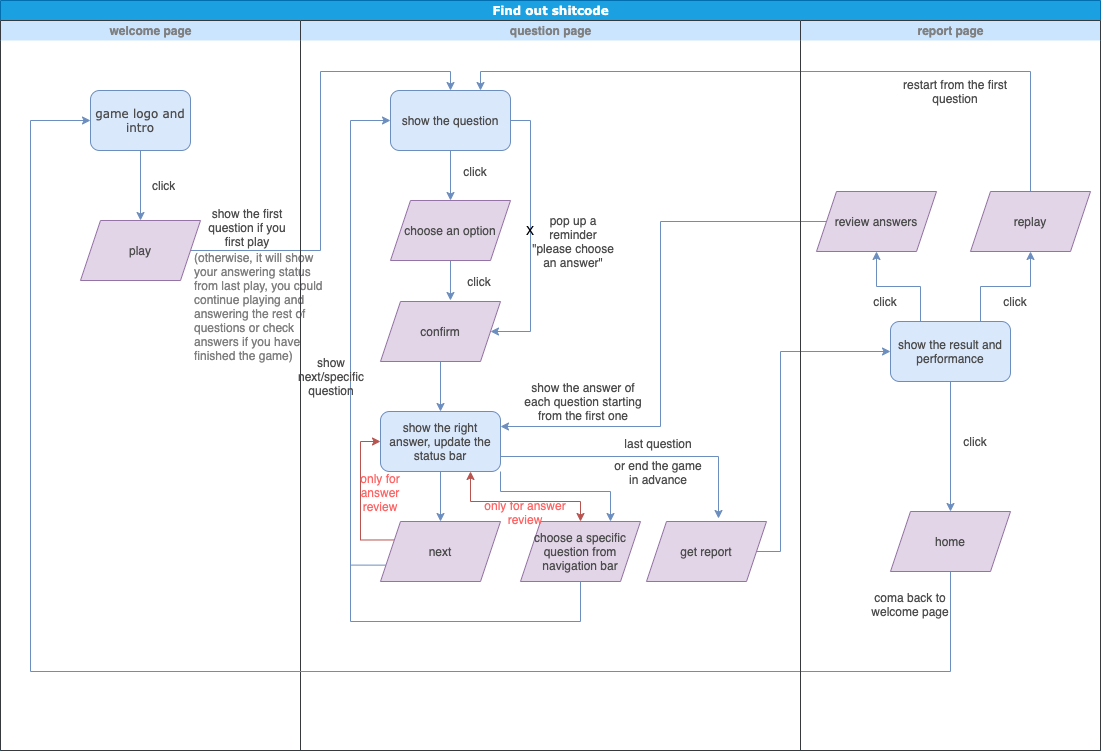

The diagram above was exported from draw.io. Its source (the exported page's mxGraphModel, read from the mxfile embedded in the PNG):
<mxGraphModel dx="2046" dy="503" grid="1" gridSize="10" guides="1" tooltips="1" connect="1" arrows="1" fold="1" page="1" pageScale="1" pageWidth="1100" pageHeight="850" background="#ffffff" math="0" shadow="0">
  <root>
    <mxCell id="0" />
    <mxCell id="1" parent="0" />
    <mxCell id="77e6c97f196da883-1" value="Find out shitcode" style="swimlane;html=1;childLayout=stackLayout;startSize=20;rounded=0;shadow=0;labelBackgroundColor=none;strokeWidth=1;fontFamily=Verdana;fontSize=8;align=center;strokeColor=#006EAF;fillColor=#1ba1e2;fontColor=#ffffff;swimlaneLine=0;" parent="1" vertex="1">
      <mxGeometry x="-400" y="39" width="1100" height="750" as="geometry" />
    </mxCell>
    <mxCell id="77e6c97f196da883-39" style="edgeStyle=orthogonalEdgeStyle;rounded=1;html=1;labelBackgroundColor=none;startArrow=none;startFill=0;startSize=5;endArrow=classicThin;endFill=1;endSize=5;jettySize=auto;orthogonalLoop=1;strokeWidth=1;fontFamily=Verdana;fontSize=8" parent="77e6c97f196da883-1" target="77e6c97f196da883-23" edge="1">
      <mxGeometry relative="1" as="geometry">
        <mxPoint x="600" y="690" as="sourcePoint" />
      </mxGeometry>
    </mxCell>
    <mxCell id="77e6c97f196da883-40" style="edgeStyle=orthogonalEdgeStyle;rounded=1;html=1;labelBackgroundColor=none;startArrow=none;startFill=0;startSize=5;endArrow=classicThin;endFill=1;endSize=5;jettySize=auto;orthogonalLoop=1;strokeWidth=1;fontFamily=Verdana;fontSize=8" parent="77e6c97f196da883-1" target="77e6c97f196da883-24" edge="1">
      <mxGeometry relative="1" as="geometry">
        <mxPoint x="770" y="690" as="sourcePoint" />
      </mxGeometry>
    </mxCell>
    <mxCell id="107ba76e4e335f99-1" style="edgeStyle=orthogonalEdgeStyle;rounded=1;html=1;labelBackgroundColor=none;startArrow=none;startFill=0;startSize=5;endArrow=classicThin;endFill=1;endSize=5;jettySize=auto;orthogonalLoop=1;strokeWidth=1;fontFamily=Verdana;fontSize=8" parent="77e6c97f196da883-1" target="77e6c97f196da883-18" edge="1">
      <mxGeometry relative="1" as="geometry">
        <mxPoint x="610" y="450" as="sourcePoint" />
      </mxGeometry>
    </mxCell>
    <mxCell id="107ba76e4e335f99-3" style="edgeStyle=orthogonalEdgeStyle;rounded=1;html=1;labelBackgroundColor=none;startArrow=none;startFill=0;startSize=5;endArrow=classicThin;endFill=1;endSize=5;jettySize=auto;orthogonalLoop=1;strokeColor=#000000;strokeWidth=1;fontFamily=Verdana;fontSize=8;fontColor=#000000;" parent="77e6c97f196da883-1" source="77e6c97f196da883-22" edge="1">
      <mxGeometry relative="1" as="geometry">
        <mxPoint x="610" y="610" as="targetPoint" />
      </mxGeometry>
    </mxCell>
    <mxCell id="udo4bTCeDNEOhMXAd7E_-13" style="edgeStyle=orthogonalEdgeStyle;rounded=0;orthogonalLoop=1;jettySize=auto;html=1;exitX=1;exitY=0.5;exitDx=0;exitDy=0;entryX=0.5;entryY=0;entryDx=0;entryDy=0;fillColor=#dae8fc;strokeColor=#6c8ebf;" edge="1" parent="77e6c97f196da883-1" source="udo4bTCeDNEOhMXAd7E_-11" target="udo4bTCeDNEOhMXAd7E_-12">
      <mxGeometry relative="1" as="geometry">
        <mxPoint x="220" y="120" as="targetPoint" />
        <Array as="points">
          <mxPoint x="320" y="250" />
          <mxPoint x="320" y="71" />
          <mxPoint x="450" y="71" />
        </Array>
      </mxGeometry>
    </mxCell>
    <mxCell id="udo4bTCeDNEOhMXAd7E_-37" style="edgeStyle=orthogonalEdgeStyle;rounded=0;orthogonalLoop=1;jettySize=auto;html=1;exitX=1;exitY=0.5;exitDx=0;exitDy=0;entryX=0;entryY=0.5;entryDx=0;entryDy=0;fillColor=#dae8fc;strokeColor=#6c8ebf;" edge="1" parent="77e6c97f196da883-1" source="udo4bTCeDNEOhMXAd7E_-31" target="udo4bTCeDNEOhMXAd7E_-36">
      <mxGeometry relative="1" as="geometry">
        <Array as="points">
          <mxPoint x="780" y="551" />
          <mxPoint x="780" y="351" />
        </Array>
      </mxGeometry>
    </mxCell>
    <mxCell id="udo4bTCeDNEOhMXAd7E_-40" style="edgeStyle=orthogonalEdgeStyle;rounded=0;orthogonalLoop=1;jettySize=auto;html=1;exitX=0;exitY=0.5;exitDx=0;exitDy=0;entryX=1;entryY=0.25;entryDx=0;entryDy=0;fillColor=#dae8fc;strokeColor=#6c8ebf;" edge="1" parent="77e6c97f196da883-1" source="udo4bTCeDNEOhMXAd7E_-39" target="udo4bTCeDNEOhMXAd7E_-24">
      <mxGeometry relative="1" as="geometry">
        <Array as="points">
          <mxPoint x="660" y="221" />
          <mxPoint x="660" y="426" />
        </Array>
      </mxGeometry>
    </mxCell>
    <mxCell id="udo4bTCeDNEOhMXAd7E_-57" style="edgeStyle=orthogonalEdgeStyle;rounded=0;orthogonalLoop=1;jettySize=auto;html=1;exitX=0.5;exitY=0;exitDx=0;exitDy=0;entryX=0.75;entryY=0;entryDx=0;entryDy=0;startArrow=none;startFill=0;endArrow=classic;endFill=1;fillColor=#dae8fc;strokeColor=#6c8ebf;" edge="1" parent="77e6c97f196da883-1" source="udo4bTCeDNEOhMXAd7E_-51" target="udo4bTCeDNEOhMXAd7E_-12">
      <mxGeometry relative="1" as="geometry">
        <Array as="points">
          <mxPoint x="1030" y="71" />
          <mxPoint x="480" y="71" />
        </Array>
      </mxGeometry>
    </mxCell>
    <mxCell id="77e6c97f196da883-2" value="welcome page" style="swimlane;html=1;startSize=20;strokeColor=#36393d;fillColor=#cce5ff;swimlaneLine=0;fontColor=#808080;" parent="77e6c97f196da883-1" vertex="1">
      <mxGeometry y="20" width="300" height="730" as="geometry" />
    </mxCell>
    <mxCell id="udo4bTCeDNEOhMXAd7E_-3" style="edgeStyle=orthogonalEdgeStyle;rounded=0;orthogonalLoop=1;jettySize=auto;html=1;exitX=0.5;exitY=1;exitDx=0;exitDy=0;entryX=0.5;entryY=0;entryDx=0;entryDy=0;fillColor=#dae8fc;strokeColor=#6c8ebf;" edge="1" parent="77e6c97f196da883-2" source="77e6c97f196da883-8">
      <mxGeometry relative="1" as="geometry">
        <mxPoint x="140" y="200" as="targetPoint" />
      </mxGeometry>
    </mxCell>
    <mxCell id="77e6c97f196da883-8" value="game logo and intro" style="rounded=1;whiteSpace=wrap;html=1;shadow=0;labelBackgroundColor=none;strokeWidth=1;fontFamily=Verdana;fontSize=8;align=center;fillColor=#dae8fc;strokeColor=#6c8ebf;fontColor=#4D4D4D;" parent="77e6c97f196da883-2" vertex="1">
      <mxGeometry x="90" y="70" width="100" height="60" as="geometry" />
    </mxCell>
    <mxCell id="udo4bTCeDNEOhMXAd7E_-9" value="&lt;div&gt;click&lt;/div&gt;" style="text;strokeColor=none;fillColor=none;html=1;whiteSpace=wrap;verticalAlign=middle;overflow=hidden;fontColor=#4D4D4D;" vertex="1" parent="77e6c97f196da883-2">
      <mxGeometry x="150" y="150" width="30" height="30" as="geometry" />
    </mxCell>
    <mxCell id="udo4bTCeDNEOhMXAd7E_-11" value="play" style="shape=parallelogram;perimeter=parallelogramPerimeter;whiteSpace=wrap;html=1;fixedSize=1;fillColor=#e1d5e7;strokeColor=#9673a6;fontColor=#4D4D4D;" vertex="1" parent="77e6c97f196da883-2">
      <mxGeometry x="80" y="200" width="120" height="60" as="geometry" />
    </mxCell>
    <mxCell id="udo4bTCeDNEOhMXAd7E_-65" value="show the first question if you first play" style="text;html=1;strokeColor=none;fillColor=none;align=center;verticalAlign=middle;whiteSpace=wrap;rounded=0;fontColor=#4D4D4D;" vertex="1" parent="77e6c97f196da883-2">
      <mxGeometry x="202" y="181" width="90" height="51" as="geometry" />
    </mxCell>
    <mxCell id="udo4bTCeDNEOhMXAd7E_-66" value="&lt;font style=&quot;font-size: 11px&quot;&gt;(otherwise, it will show your answering status from last play, you could continue playing and answering the rest of questions or check answers if you have finished the game)&lt;/font&gt;" style="text;html=1;strokeColor=none;fillColor=none;align=left;verticalAlign=middle;whiteSpace=wrap;rounded=0;fontColor=#808080;fontSize=7;" vertex="1" parent="77e6c97f196da883-2">
      <mxGeometry x="192" y="276" width="140" height="20" as="geometry" />
    </mxCell>
    <mxCell id="77e6c97f196da883-3" value="question page" style="swimlane;html=1;startSize=20;strokeColor=#36393d;fillColor=#cce5ff;swimlaneLine=0;fontColor=#808080;" parent="77e6c97f196da883-1" vertex="1">
      <mxGeometry x="300" y="20" width="500" height="730" as="geometry" />
    </mxCell>
    <mxCell id="udo4bTCeDNEOhMXAd7E_-16" style="edgeStyle=orthogonalEdgeStyle;rounded=0;orthogonalLoop=1;jettySize=auto;html=1;exitX=0.5;exitY=1;exitDx=0;exitDy=0;entryX=0.5;entryY=0;entryDx=0;entryDy=0;fillColor=#dae8fc;strokeColor=#6c8ebf;" edge="1" parent="77e6c97f196da883-3" source="udo4bTCeDNEOhMXAd7E_-12" target="udo4bTCeDNEOhMXAd7E_-15">
      <mxGeometry relative="1" as="geometry" />
    </mxCell>
    <mxCell id="udo4bTCeDNEOhMXAd7E_-21" style="edgeStyle=orthogonalEdgeStyle;rounded=0;orthogonalLoop=1;jettySize=auto;html=1;exitX=1;exitY=0.5;exitDx=0;exitDy=0;entryX=1;entryY=0.5;entryDx=0;entryDy=0;fillColor=#dae8fc;strokeColor=#6c8ebf;" edge="1" parent="77e6c97f196da883-3" source="udo4bTCeDNEOhMXAd7E_-12" target="udo4bTCeDNEOhMXAd7E_-18">
      <mxGeometry relative="1" as="geometry">
        <Array as="points">
          <mxPoint x="230" y="100" />
          <mxPoint x="230" y="311" />
        </Array>
      </mxGeometry>
    </mxCell>
    <mxCell id="udo4bTCeDNEOhMXAd7E_-12" value="show the question" style="rounded=1;whiteSpace=wrap;html=1;fillColor=#dae8fc;strokeColor=#6c8ebf;fontColor=#4D4D4D;" vertex="1" parent="77e6c97f196da883-3">
      <mxGeometry x="90" y="70" width="120" height="60" as="geometry" />
    </mxCell>
    <mxCell id="udo4bTCeDNEOhMXAd7E_-19" style="edgeStyle=orthogonalEdgeStyle;rounded=0;orthogonalLoop=1;jettySize=auto;html=1;exitX=0.5;exitY=1;exitDx=0;exitDy=0;entryX=0.583;entryY=-0.017;entryDx=0;entryDy=0;entryPerimeter=0;fillColor=#dae8fc;strokeColor=#6c8ebf;" edge="1" parent="77e6c97f196da883-3" source="udo4bTCeDNEOhMXAd7E_-15" target="udo4bTCeDNEOhMXAd7E_-18">
      <mxGeometry relative="1" as="geometry" />
    </mxCell>
    <mxCell id="udo4bTCeDNEOhMXAd7E_-15" value="choose an option" style="shape=parallelogram;perimeter=parallelogramPerimeter;whiteSpace=wrap;html=1;fixedSize=1;fillColor=#e1d5e7;strokeColor=#9673a6;fontColor=#4D4D4D;" vertex="1" parent="77e6c97f196da883-3">
      <mxGeometry x="90" y="180" width="120" height="60" as="geometry" />
    </mxCell>
    <mxCell id="udo4bTCeDNEOhMXAd7E_-17" value="click" style="text;html=1;strokeColor=none;fillColor=none;align=center;verticalAlign=middle;whiteSpace=wrap;rounded=0;fontColor=#4D4D4D;" vertex="1" parent="77e6c97f196da883-3">
      <mxGeometry x="150" y="141" width="50" height="20" as="geometry" />
    </mxCell>
    <mxCell id="udo4bTCeDNEOhMXAd7E_-25" style="edgeStyle=orthogonalEdgeStyle;rounded=0;orthogonalLoop=1;jettySize=auto;html=1;exitX=0.5;exitY=1;exitDx=0;exitDy=0;entryX=0.5;entryY=0;entryDx=0;entryDy=0;fillColor=#dae8fc;strokeColor=#6c8ebf;" edge="1" parent="77e6c97f196da883-3" source="udo4bTCeDNEOhMXAd7E_-18" target="udo4bTCeDNEOhMXAd7E_-24">
      <mxGeometry relative="1" as="geometry" />
    </mxCell>
    <mxCell id="udo4bTCeDNEOhMXAd7E_-18" value="confirm" style="shape=parallelogram;perimeter=parallelogramPerimeter;whiteSpace=wrap;html=1;fixedSize=1;fillColor=#e1d5e7;strokeColor=#9673a6;fontColor=#4D4D4D;" vertex="1" parent="77e6c97f196da883-3">
      <mxGeometry x="80" y="281" width="120" height="60" as="geometry" />
    </mxCell>
    <mxCell id="udo4bTCeDNEOhMXAd7E_-20" value="click" style="text;html=1;strokeColor=none;fillColor=none;align=center;verticalAlign=middle;whiteSpace=wrap;rounded=0;fontColor=#4D4D4D;" vertex="1" parent="77e6c97f196da883-3">
      <mxGeometry x="154" y="251" width="50" height="20" as="geometry" />
    </mxCell>
    <mxCell id="udo4bTCeDNEOhMXAd7E_-22" value="X" style="text;html=1;strokeColor=none;fillColor=none;align=center;verticalAlign=middle;whiteSpace=wrap;rounded=0;" vertex="1" parent="77e6c97f196da883-3">
      <mxGeometry x="205" y="200" width="50" height="20" as="geometry" />
    </mxCell>
    <mxCell id="udo4bTCeDNEOhMXAd7E_-23" value="pop up a reminder &quot;please choose an answer&quot;" style="text;html=1;strokeColor=none;fillColor=none;align=center;verticalAlign=middle;whiteSpace=wrap;rounded=0;fontColor=#4D4D4D;" vertex="1" parent="77e6c97f196da883-3">
      <mxGeometry x="228" y="211" width="90" height="20" as="geometry" />
    </mxCell>
    <mxCell id="udo4bTCeDNEOhMXAd7E_-27" style="edgeStyle=orthogonalEdgeStyle;rounded=0;orthogonalLoop=1;jettySize=auto;html=1;exitX=0.5;exitY=1;exitDx=0;exitDy=0;entryX=0.5;entryY=0;entryDx=0;entryDy=0;fillColor=#dae8fc;strokeColor=#6c8ebf;" edge="1" parent="77e6c97f196da883-3" source="udo4bTCeDNEOhMXAd7E_-24" target="udo4bTCeDNEOhMXAd7E_-26">
      <mxGeometry relative="1" as="geometry" />
    </mxCell>
    <mxCell id="udo4bTCeDNEOhMXAd7E_-32" style="edgeStyle=orthogonalEdgeStyle;rounded=0;orthogonalLoop=1;jettySize=auto;html=1;exitX=1;exitY=0.75;exitDx=0;exitDy=0;entryX=0.6;entryY=-0.05;entryDx=0;entryDy=0;entryPerimeter=0;fillColor=#dae8fc;strokeColor=#6c8ebf;" edge="1" parent="77e6c97f196da883-3" source="udo4bTCeDNEOhMXAd7E_-24" target="udo4bTCeDNEOhMXAd7E_-31">
      <mxGeometry relative="1" as="geometry" />
    </mxCell>
    <mxCell id="udo4bTCeDNEOhMXAd7E_-53" style="edgeStyle=orthogonalEdgeStyle;rounded=0;orthogonalLoop=1;jettySize=auto;html=1;exitX=1;exitY=1;exitDx=0;exitDy=0;entryX=0.75;entryY=0;entryDx=0;entryDy=0;fillColor=#dae8fc;strokeColor=#6c8ebf;" edge="1" parent="77e6c97f196da883-3" source="udo4bTCeDNEOhMXAd7E_-24" target="udo4bTCeDNEOhMXAd7E_-46">
      <mxGeometry relative="1" as="geometry">
        <Array as="points">
          <mxPoint x="200" y="471" />
          <mxPoint x="310" y="471" />
        </Array>
      </mxGeometry>
    </mxCell>
    <mxCell id="udo4bTCeDNEOhMXAd7E_-54" style="edgeStyle=orthogonalEdgeStyle;rounded=0;orthogonalLoop=1;jettySize=auto;html=1;exitX=0.75;exitY=1;exitDx=0;exitDy=0;entryX=0.5;entryY=0;entryDx=0;entryDy=0;endArrow=classic;endFill=1;startArrow=classic;startFill=1;fillColor=#f8cecc;strokeColor=#b85450;" edge="1" parent="77e6c97f196da883-3" source="udo4bTCeDNEOhMXAd7E_-24" target="udo4bTCeDNEOhMXAd7E_-46">
      <mxGeometry relative="1" as="geometry">
        <Array as="points">
          <mxPoint x="170" y="481" />
          <mxPoint x="280" y="481" />
        </Array>
      </mxGeometry>
    </mxCell>
    <mxCell id="udo4bTCeDNEOhMXAd7E_-24" value="show the right answer, update the status bar" style="rounded=1;whiteSpace=wrap;html=1;fillColor=#dae8fc;strokeColor=#6c8ebf;fontColor=#4D4D4D;" vertex="1" parent="77e6c97f196da883-3">
      <mxGeometry x="80" y="391" width="120" height="60" as="geometry" />
    </mxCell>
    <mxCell id="udo4bTCeDNEOhMXAd7E_-43" style="edgeStyle=orthogonalEdgeStyle;rounded=0;orthogonalLoop=1;jettySize=auto;html=1;exitX=0;exitY=0.25;exitDx=0;exitDy=0;entryX=0;entryY=0.5;entryDx=0;entryDy=0;fillColor=#f8cecc;strokeColor=#b85450;" edge="1" parent="77e6c97f196da883-3" source="udo4bTCeDNEOhMXAd7E_-26" target="udo4bTCeDNEOhMXAd7E_-24">
      <mxGeometry relative="1" as="geometry">
        <Array as="points">
          <mxPoint x="60" y="520" />
          <mxPoint x="60" y="421" />
        </Array>
      </mxGeometry>
    </mxCell>
    <mxCell id="udo4bTCeDNEOhMXAd7E_-26" value="next" style="shape=parallelogram;perimeter=parallelogramPerimeter;whiteSpace=wrap;html=1;fixedSize=1;fillColor=#e1d5e7;strokeColor=#9673a6;fontColor=#4D4D4D;" vertex="1" parent="77e6c97f196da883-3">
      <mxGeometry x="80" y="501" width="120" height="60" as="geometry" />
    </mxCell>
    <mxCell id="udo4bTCeDNEOhMXAd7E_-28" style="edgeStyle=orthogonalEdgeStyle;rounded=0;orthogonalLoop=1;jettySize=auto;html=1;exitX=0;exitY=0.75;exitDx=0;exitDy=0;entryX=0;entryY=0.5;entryDx=0;entryDy=0;fillColor=#dae8fc;strokeColor=#6c8ebf;" edge="1" parent="77e6c97f196da883-3" source="udo4bTCeDNEOhMXAd7E_-26" target="udo4bTCeDNEOhMXAd7E_-12">
      <mxGeometry relative="1" as="geometry">
        <mxPoint x="40" y="351" as="targetPoint" />
        <Array as="points">
          <mxPoint x="50" y="545" />
          <mxPoint x="50" y="100" />
        </Array>
      </mxGeometry>
    </mxCell>
    <mxCell id="udo4bTCeDNEOhMXAd7E_-29" value="show next/specific question" style="text;html=1;strokeColor=none;fillColor=none;align=center;verticalAlign=middle;whiteSpace=wrap;rounded=0;fontColor=#4D4D4D;" vertex="1" parent="77e6c97f196da883-3">
      <mxGeometry x="11" y="346" width="40" height="20" as="geometry" />
    </mxCell>
    <mxCell id="udo4bTCeDNEOhMXAd7E_-31" value="get report" style="shape=parallelogram;perimeter=parallelogramPerimeter;whiteSpace=wrap;html=1;fixedSize=1;fillColor=#e1d5e7;strokeColor=#9673a6;fontColor=#4D4D4D;" vertex="1" parent="77e6c97f196da883-3">
      <mxGeometry x="346" y="501" width="120" height="60" as="geometry" />
    </mxCell>
    <mxCell id="udo4bTCeDNEOhMXAd7E_-33" value="last question" style="text;html=1;strokeColor=none;fillColor=none;align=center;verticalAlign=middle;whiteSpace=wrap;rounded=0;fontColor=#4D4D4D;" vertex="1" parent="77e6c97f196da883-3">
      <mxGeometry x="318" y="413" width="80" height="20" as="geometry" />
    </mxCell>
    <mxCell id="udo4bTCeDNEOhMXAd7E_-35" value="or end the game in advance" style="text;html=1;strokeColor=none;fillColor=none;align=center;verticalAlign=middle;whiteSpace=wrap;rounded=0;fontColor=#4D4D4D;" vertex="1" parent="77e6c97f196da883-3">
      <mxGeometry x="311" y="442" width="94" height="20" as="geometry" />
    </mxCell>
    <mxCell id="udo4bTCeDNEOhMXAd7E_-41" value="show the answer of each question starting from the first one" style="text;html=1;strokeColor=none;fillColor=none;align=center;verticalAlign=middle;whiteSpace=wrap;rounded=0;fontColor=#4D4D4D;" vertex="1" parent="77e6c97f196da883-3">
      <mxGeometry x="223" y="371" width="120" height="20" as="geometry" />
    </mxCell>
    <mxCell id="udo4bTCeDNEOhMXAd7E_-44" value="only for answer review" style="text;html=1;strokeColor=none;fillColor=none;align=center;verticalAlign=middle;whiteSpace=wrap;rounded=0;fontColor=#FF6666;" vertex="1" parent="77e6c97f196da883-3">
      <mxGeometry x="50" y="462" width="60" height="20" as="geometry" />
    </mxCell>
    <mxCell id="udo4bTCeDNEOhMXAd7E_-46" value="choose a specific question from navigation bar" style="shape=parallelogram;perimeter=parallelogramPerimeter;whiteSpace=wrap;html=1;fixedSize=1;fillColor=#e1d5e7;strokeColor=#9673a6;fontColor=#4D4D4D;" vertex="1" parent="77e6c97f196da883-3">
      <mxGeometry x="220" y="501" width="120" height="60" as="geometry" />
    </mxCell>
    <mxCell id="udo4bTCeDNEOhMXAd7E_-55" value="only for answer review" style="text;html=1;strokeColor=none;fillColor=none;align=center;verticalAlign=middle;whiteSpace=wrap;rounded=0;fontColor=#FF6666;" vertex="1" parent="77e6c97f196da883-3">
      <mxGeometry x="170" y="482" width="110" height="20" as="geometry" />
    </mxCell>
    <mxCell id="udo4bTCeDNEOhMXAd7E_-62" style="edgeStyle=orthogonalEdgeStyle;rounded=0;orthogonalLoop=1;jettySize=auto;html=1;exitX=0.5;exitY=1;exitDx=0;exitDy=0;startArrow=none;startFill=0;endArrow=classic;endFill=1;entryX=0;entryY=0.5;entryDx=0;entryDy=0;fillColor=#dae8fc;strokeColor=#6c8ebf;" edge="1" parent="77e6c97f196da883-1" source="udo4bTCeDNEOhMXAd7E_-52" target="77e6c97f196da883-8">
      <mxGeometry relative="1" as="geometry">
        <mxPoint x="70" y="141" as="targetPoint" />
        <Array as="points">
          <mxPoint x="950" y="671" />
          <mxPoint x="30" y="671" />
          <mxPoint x="30" y="120" />
        </Array>
      </mxGeometry>
    </mxCell>
    <mxCell id="77e6c97f196da883-4" value="report page" style="swimlane;html=1;startSize=20;strokeColor=#36393d;fillColor=#cce5ff;swimlaneLine=0;fontStyle=1;fontColor=#808080;" parent="77e6c97f196da883-1" vertex="1">
      <mxGeometry x="800" y="20" width="300" height="730" as="geometry" />
    </mxCell>
    <mxCell id="udo4bTCeDNEOhMXAd7E_-59" style="edgeStyle=orthogonalEdgeStyle;rounded=0;orthogonalLoop=1;jettySize=auto;html=1;exitX=0.25;exitY=0;exitDx=0;exitDy=0;entryX=0.5;entryY=1;entryDx=0;entryDy=0;startArrow=none;startFill=0;endArrow=classic;endFill=1;fillColor=#dae8fc;strokeColor=#6c8ebf;" edge="1" parent="77e6c97f196da883-4" source="udo4bTCeDNEOhMXAd7E_-36" target="udo4bTCeDNEOhMXAd7E_-39">
      <mxGeometry relative="1" as="geometry" />
    </mxCell>
    <mxCell id="udo4bTCeDNEOhMXAd7E_-60" style="edgeStyle=orthogonalEdgeStyle;rounded=0;orthogonalLoop=1;jettySize=auto;html=1;exitX=0.75;exitY=0;exitDx=0;exitDy=0;entryX=0.5;entryY=1;entryDx=0;entryDy=0;startArrow=none;startFill=0;endArrow=classic;endFill=1;fillColor=#dae8fc;strokeColor=#6c8ebf;" edge="1" parent="77e6c97f196da883-4" source="udo4bTCeDNEOhMXAd7E_-36" target="udo4bTCeDNEOhMXAd7E_-51">
      <mxGeometry relative="1" as="geometry" />
    </mxCell>
    <mxCell id="udo4bTCeDNEOhMXAd7E_-61" style="edgeStyle=orthogonalEdgeStyle;rounded=0;orthogonalLoop=1;jettySize=auto;html=1;exitX=0.5;exitY=1;exitDx=0;exitDy=0;startArrow=none;startFill=0;endArrow=classic;endFill=1;fillColor=#dae8fc;strokeColor=#6c8ebf;" edge="1" parent="77e6c97f196da883-4" source="udo4bTCeDNEOhMXAd7E_-36" target="udo4bTCeDNEOhMXAd7E_-52">
      <mxGeometry relative="1" as="geometry" />
    </mxCell>
    <mxCell id="udo4bTCeDNEOhMXAd7E_-36" value="show the result and performance" style="rounded=1;whiteSpace=wrap;html=1;fillColor=#dae8fc;strokeColor=#6c8ebf;fontColor=#4D4D4D;" vertex="1" parent="77e6c97f196da883-4">
      <mxGeometry x="90" y="301" width="120" height="60" as="geometry" />
    </mxCell>
    <mxCell id="udo4bTCeDNEOhMXAd7E_-39" value="review answers" style="shape=parallelogram;perimeter=parallelogramPerimeter;whiteSpace=wrap;html=1;fixedSize=1;fillColor=#e1d5e7;strokeColor=#9673a6;fontColor=#4D4D4D;" vertex="1" parent="77e6c97f196da883-4">
      <mxGeometry x="16" y="171" width="120" height="60" as="geometry" />
    </mxCell>
    <mxCell id="udo4bTCeDNEOhMXAd7E_-52" value="home" style="shape=parallelogram;perimeter=parallelogramPerimeter;whiteSpace=wrap;html=1;fixedSize=1;fillColor=#e1d5e7;strokeColor=#9673a6;fontColor=#4D4D4D;" vertex="1" parent="77e6c97f196da883-4">
      <mxGeometry x="90" y="491" width="120" height="60" as="geometry" />
    </mxCell>
    <mxCell id="udo4bTCeDNEOhMXAd7E_-51" value="replay" style="shape=parallelogram;perimeter=parallelogramPerimeter;whiteSpace=wrap;html=1;fixedSize=1;fillColor=#e1d5e7;strokeColor=#9673a6;fontColor=#4D4D4D;" vertex="1" parent="77e6c97f196da883-4">
      <mxGeometry x="170" y="171" width="120" height="60" as="geometry" />
    </mxCell>
    <mxCell id="udo4bTCeDNEOhMXAd7E_-58" value="restart from the first question" style="text;html=1;strokeColor=none;fillColor=none;align=center;verticalAlign=middle;whiteSpace=wrap;rounded=0;fontColor=#4D4D4D;" vertex="1" parent="77e6c97f196da883-4">
      <mxGeometry x="90" y="61" width="130" height="20" as="geometry" />
    </mxCell>
    <mxCell id="udo4bTCeDNEOhMXAd7E_-64" value="coma back to welcome page" style="text;html=1;strokeColor=none;fillColor=none;align=center;verticalAlign=middle;whiteSpace=wrap;rounded=0;fontColor=#4D4D4D;" vertex="1" parent="77e6c97f196da883-4">
      <mxGeometry x="70" y="574" width="80" height="20" as="geometry" />
    </mxCell>
    <mxCell id="udo4bTCeDNEOhMXAd7E_-69" value="click" style="text;html=1;strokeColor=none;fillColor=none;align=center;verticalAlign=middle;whiteSpace=wrap;rounded=0;fontColor=#4D4D4D;" vertex="1" parent="77e6c97f196da883-4">
      <mxGeometry x="60" y="271" width="50" height="20" as="geometry" />
    </mxCell>
    <mxCell id="udo4bTCeDNEOhMXAd7E_-70" value="click" style="text;html=1;strokeColor=none;fillColor=none;align=center;verticalAlign=middle;whiteSpace=wrap;rounded=0;fontColor=#4D4D4D;" vertex="1" parent="77e6c97f196da883-4">
      <mxGeometry x="190" y="271" width="50" height="20" as="geometry" />
    </mxCell>
    <mxCell id="udo4bTCeDNEOhMXAd7E_-71" value="click" style="text;html=1;strokeColor=none;fillColor=none;align=center;verticalAlign=middle;whiteSpace=wrap;rounded=0;fontColor=#4D4D4D;" vertex="1" parent="77e6c97f196da883-4">
      <mxGeometry x="150" y="411" width="50" height="20" as="geometry" />
    </mxCell>
    <mxCell id="udo4bTCeDNEOhMXAd7E_-50" style="edgeStyle=orthogonalEdgeStyle;rounded=0;orthogonalLoop=1;jettySize=auto;html=1;exitX=0.5;exitY=1;exitDx=0;exitDy=0;endArrow=none;endFill=0;fillColor=#dae8fc;strokeColor=#6c8ebf;" edge="1" parent="1" source="udo4bTCeDNEOhMXAd7E_-46">
      <mxGeometry relative="1" as="geometry">
        <mxPoint x="-50" y="600" as="targetPoint" />
        <Array as="points">
          <mxPoint x="180" y="660" />
          <mxPoint x="-50" y="660" />
        </Array>
      </mxGeometry>
    </mxCell>
  </root>
</mxGraphModel>